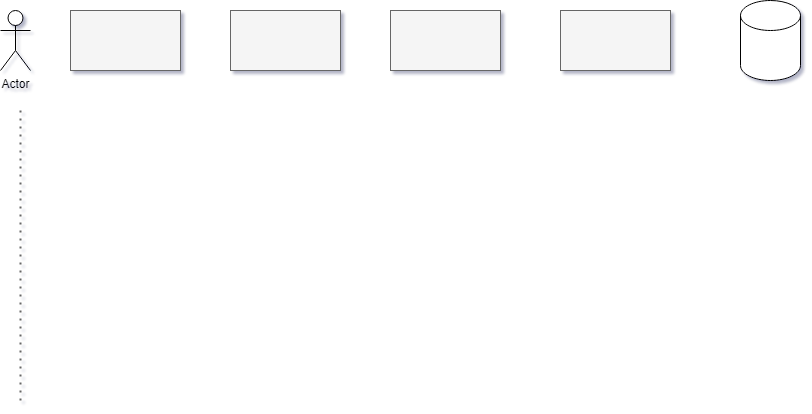

The diagram above was exported from draw.io. Its source (the exported page's mxGraphModel, read from the mxfile embedded in the PNG):
<mxGraphModel dx="880" dy="484" grid="1" gridSize="10" guides="1" tooltips="1" connect="1" arrows="1" fold="1" page="1" pageScale="1" pageWidth="850" pageHeight="1100" background="#ffffff" math="0" shadow="1">
  <root>
    <mxCell id="0" />
    <mxCell id="1" parent="0" />
    <mxCell id="S9bhMDR9-KcNCFn3VCv1-1" value="Actor" style="shape=umlActor;verticalLabelPosition=bottom;verticalAlign=top;html=1;outlineConnect=0;" vertex="1" parent="1">
      <mxGeometry x="20" y="50" width="30" height="60" as="geometry" />
    </mxCell>
    <mxCell id="S9bhMDR9-KcNCFn3VCv1-2" value="" style="shape=cylinder3;whiteSpace=wrap;html=1;boundedLbl=1;backgroundOutline=1;size=15;" vertex="1" parent="1">
      <mxGeometry x="760" y="40" width="60" height="80" as="geometry" />
    </mxCell>
    <mxCell id="S9bhMDR9-KcNCFn3VCv1-3" value="" style="rounded=0;whiteSpace=wrap;html=1;fillColor=#f5f5f5;fontColor=#333333;strokeColor=#666666;" vertex="1" parent="1">
      <mxGeometry x="90" y="50" width="110" height="60" as="geometry" />
    </mxCell>
    <mxCell id="S9bhMDR9-KcNCFn3VCv1-4" value="" style="rounded=0;whiteSpace=wrap;html=1;fillColor=#f5f5f5;fontColor=#333333;strokeColor=#666666;" vertex="1" parent="1">
      <mxGeometry x="250" y="50" width="110" height="60" as="geometry" />
    </mxCell>
    <mxCell id="S9bhMDR9-KcNCFn3VCv1-5" value="" style="rounded=0;whiteSpace=wrap;html=1;fillColor=#f5f5f5;fontColor=#333333;strokeColor=#666666;" vertex="1" parent="1">
      <mxGeometry x="410" y="50" width="110" height="60" as="geometry" />
    </mxCell>
    <mxCell id="S9bhMDR9-KcNCFn3VCv1-6" value="" style="rounded=0;whiteSpace=wrap;html=1;fillColor=#f5f5f5;fontColor=#333333;strokeColor=#666666;" vertex="1" parent="1">
      <mxGeometry x="580" y="50" width="110" height="60" as="geometry" />
    </mxCell>
    <mxCell id="S9bhMDR9-KcNCFn3VCv1-8" value="" style="endArrow=none;dashed=1;html=1;dashPattern=1 3;strokeWidth=2;rounded=0;fillColor=#f5f5f5;strokeColor=#666666;" edge="1" parent="1">
      <mxGeometry width="50" height="50" relative="1" as="geometry">
        <mxPoint x="40" y="440" as="sourcePoint" />
        <mxPoint x="40" y="150" as="targetPoint" />
      </mxGeometry>
    </mxCell>
  </root>
</mxGraphModel>